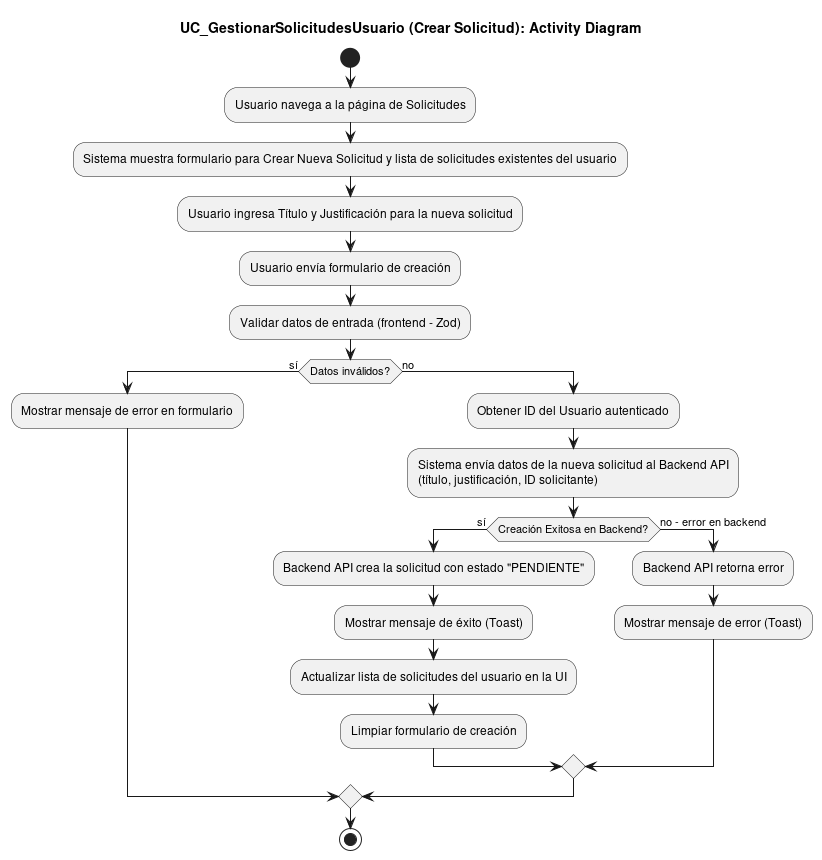

The diagram above was rendered by PlantUML. Its source (embedded in the PNG):
@startuml
title UC_GestionarSolicitudesUsuario (Crear Solicitud): Activity Diagram

start
:Usuario navega a la página de Solicitudes;
:Sistema muestra formulario para Crear Nueva Solicitud y lista de solicitudes existentes del usuario;
:Usuario ingresa Título y Justificación para la nueva solicitud;
:Usuario envía formulario de creación;
:Validar datos de entrada (frontend - Zod);
if (Datos inválidos?) then (sí)
  :Mostrar mensaje de error en formulario;
else (no)
  :Obtener ID del Usuario autenticado;
  :Sistema envía datos de la nueva solicitud al Backend API\n(título, justificación, ID solicitante);
  if (Creación Exitosa en Backend?) then (sí)
    :Backend API crea la solicitud con estado "PENDIENTE";
    :Mostrar mensaje de éxito (Toast);
    :Actualizar lista de solicitudes del usuario en la UI;
    :Limpiar formulario de creación;
  else (no - error en backend)
    :Backend API retorna error;
    :Mostrar mensaje de error (Toast);
  endif
endif
stop
@enduml